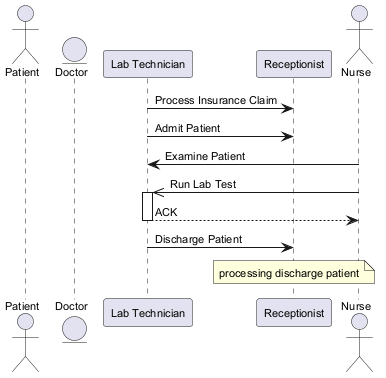

The diagram above was rendered by PlantUML. Its source (embedded in the PNG):
@startuml
skinparam backgroundColor #FFFFFF
skinparam classBackgroundColor #F1F8E9
skinparam classBorderColor #33691E
skinparam defaultFontSize 11
actor "Patient" as P
entity "Doctor" as D
participant "Lab Technician" as LT
participant "Receptionist" as R
actor "Nurse" as N
LT -> R : Process Insurance Claim
LT -> R : Admit Patient
N -> LT : Examine Patient
N ->> LT : Run Lab Test
activate LT
LT --> N : ACK
deactivate LT
LT -> R : Discharge Patient
note over R : processing discharge patient
@enduml